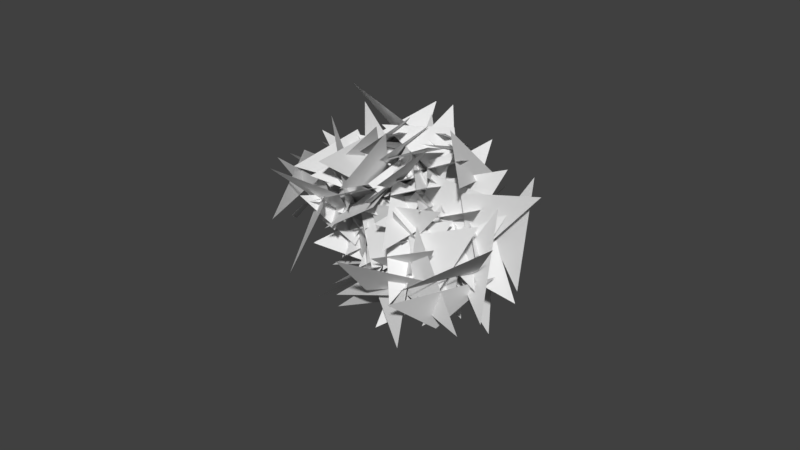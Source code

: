 # Source: cloud.blend  (saved by Blender 2.79.0; exported with 4.5.12 LTS)
import bpy
from mathutils import Matrix  # noqa: F401  (used for matrix-valued properties, if any)

bpy.ops.wm.read_factory_settings(use_empty=True)
scene = bpy.context.scene
scene.name = 'Scene'

# ---- collections
col_collection_5 = bpy.data.collections.new('Collection 5'); scene.collection.children.link(col_collection_5)

# ---- materials (node trees are filled in below, after node groups)
mat_material = bpy.data.materials.new('Material')
mat_material.alpha_threshold = 0.0
mat_material.use_transparent_shadow = False
mat_material.roughness = 0.5

# ---- material node trees

# ---- world
world_world = bpy.data.worlds.new('World'); scene.world = world_world
world_world.color = (0.05088, 0.05088, 0.05088)
world_world.use_sun_shadow = False
world_world.sun_shadow_jitter_overblur = 0.0
world_world.cycles.sampling_method = 'MANUAL'

# ---- meshes
me_plane_018 = bpy.data.meshes.new('Plane.018')
me_plane_018.from_pydata([(-1.0, -1.0, 0.0), (1.0, -1.0, 0.0), (1.001, 1.0, 0.0), (1.0, 1.0, 0.0), (2.999, 0.7005, 1.892), (3.463, -0.9625, 0.8824), (3.36, -2.021, 2.577), (3.36, -2.02, 2.577), (2.828, 0.9997, 1.974), (3.973, -0.06881, 3.218), (2.521, -0.02661, 4.593), (2.52, -0.02616, 4.592), (2.494, 1.715, 2.687), (2.959, 0.0517, 1.678), (2.856, -1.006, 3.372), (2.856, -1.006, 3.372), (3.835, 1.158, 2.92), (3.576, 0.9243, 0.951), (3.766, -1.056, 1.161), (3.766, -1.056, 1.161), (3.243, 1.053, 2.663), (3.707, -0.6095, 1.654), (3.604, -1.667, 3.348), (3.604, -1.667, 3.348), (3.642, 2.406, 2.325), (4.106, 0.7434, 1.316), (4.003, -0.3146, 3.01), (4.003, -0.3139, 3.011), (3.278, 1.491, 1.288), (4.285, -0.158, 1.805), (3.284, -0.2279, 3.535), (3.283, -0.2272, 3.535), (1.813, 0.328, 1.7), (2.278, -1.335, 0.6909), (2.175, -2.393, 2.385), (2.174, -2.392, 2.385), (1.919, 0.5449, -0.8085), (2.926, -1.104, -0.291), (1.925, -1.174, 1.439), (1.924, -1.173, 1.438), (3.449, 1.716, 1.739), (4.456, 0.06749, 2.257), (3.454, -0.002432, 3.987), (3.454, -0.001736, 3.986), (2.628, 0.2763, 2.461), (3.635, -1.372, 2.979), (2.634, -1.442, 4.708), (2.633, -1.442, 4.708), (4.221, 0.4808, 2.843), (4.31, -0.2885, 0.9986), (2.41, -0.8929, 1.158), (2.41, -0.8926, 1.159), (3.316, 0.3264, 2.234), (2.059, -0.9144, 1.295), (0.5066, 0.002039, 2.161), (0.5072, 0.002563, 2.161), (2.289, 0.6728, 3.027), (2.753, -0.9901, 2.017), (2.651, -2.048, 3.711), (2.65, -2.047, 3.712), (2.182, 2.165, 3.681), (2.646, 0.5017, 2.672), (2.543, -0.5563, 4.366), (2.543, -0.5556, 4.366), (2.219, 1.202, 1.991), (3.226, -0.4463, 2.509), (2.224, -0.5162, 4.238), (2.224, -0.5155, 4.238), (3.178, 1.007, 4.412), (2.519, 0.8097, 2.534), (4.173, 1.708, 1.858), (4.174, 1.709, 1.859), (4.838, 1.295, 2.716), (3.402, 1.233, 1.326), (2.024, 1.004, 2.757), (2.025, 1.004, 2.758), (2.012, 0.657, 3.704), (2.672, 1.882, 2.267), (4.438, 2.022, 3.196), (4.437, 2.022, 3.197), (2.578, 2.513, 3.352), (3.432, 1.386, 1.937), (4.124, 0.143, 3.343), (4.123, 0.1435, 3.344), (1.157, -0.06959, -1.382), (2.315, 0.6072, 0.1013), (0.8896, 0.1465, 1.426), (0.8891, 0.1462, 1.425), (1.242, -1.412, -0.2135), (2.253, 0.1696, -0.9052), (0.7848, 1.379, -0.2878), (0.7844, 1.379, -0.2875), (0.7173, 2.289, 1.026), (2.502, 1.543, 0.5195), (1.635, -0.1829, 0.0006226), (1.634, -0.1825, 0.0008364), (2.682, -0.4968, -0.2919), (2.027, -0.5794, 1.596), (0.7402, -2.023, 1.087), (0.7405, -2.023, 1.086), (1.013, -0.665, -1.275), (1.972, -0.6875, 0.4797), (0.5195, -1.82, 1.26), (0.5191, -1.82, 1.259), (1.297, -1.593, -0.8866), (2.256, -1.615, 0.8684), (0.8036, -2.747, 1.648), (0.8032, -2.747, 1.648), (1.46, 0.1141, 2.065), (3.013, -1.061, 2.521), (2.404, -2.395, 1.161), (2.403, -2.394, 1.16), (1.294, 0.548, 1.204), (3.073, 0.898, 2.05), (3.608, -0.999, 1.711), (3.607, -0.9991, 1.711), (2.198, -0.7326, 0.6857), (1.543, -0.8151, 2.574), (0.2554, -2.259, 2.065), (0.2557, -2.259, 2.064), (2.063, 0.4028, -0.5302), (1.408, 0.3202, 1.358), (0.1207, -1.123, 0.8488), (0.121, -1.123, 0.848), (2.817, 1.24, 0.7737), (2.162, 1.157, 2.662), (0.8751, -0.2867, 2.153), (0.8754, -0.2866, 2.152), (3.176, -1.127, 0.3191), (4.134, -1.149, 2.074), (2.682, -2.282, 2.854), (2.682, -2.282, 2.853), (2.965, 0.7465, -0.01872), (2.31, 0.6639, 1.869), (1.023, -0.7797, 1.36), (1.023, -0.7797, 1.359), (1.985, 1.271, -1.161), (2.943, 1.248, 0.5938), (1.491, 0.1158, 1.374), (1.491, 0.1158, 1.373), (1.729, 0.05659, 0.2619), (2.688, 0.03411, 2.017), (1.235, -1.098, 2.797), (1.235, -1.098, 2.796), (1.282, 0.507, 0.4213), (3.239, 0.852, 0.6422), (3.175, 0.04867, 2.473), (3.175, 0.04852, 2.472), (1.888, -0.2731, -0.6674), (2.847, -0.2956, 1.088), (1.394, -1.428, 1.868), (1.394, -1.428, 1.867), (2.25, -1.154, 0.5385), (0.8098, -1.107, 1.926), (-0.006582, -2.753, 1.136), (-0.005974, -2.753, 1.135), (2.568, -0.04345, 0.5155), (3.527, -0.06593, 2.271), (2.075, -1.198, 3.051), (2.074, -1.198, 3.05), (4.131, -0.2791, 1.285), (3.817, 1.689, 1.45), (1.911, 1.432, 0.9005), (1.911, 1.431, 0.9004), (2.172, 0.4335, 5.881), (3.316, -0.5924, 4.601), (1.694, -1.068, 3.531), (1.694, -1.067, 3.532), (3.311, -0.4607, 1.369), (4.802, -1.137, 2.517), (5.809, 0.5644, 2.214), (5.808, 0.5647, 2.213), (2.981, -0.376, 1.273), (4.655, 0.3162, 0.4243), (3.958, 2.185, 0.5728), (3.957, 2.185, 0.5732), (2.297, 0.2133, 0.7105), (3.789, -0.463, 1.859), (4.795, 1.238, 1.556), (4.795, 1.239, 1.555), (3.544, -0.1499, 0.02092), (3.345, -1.586, 1.399), (5.085, -1.041, 2.22), (5.085, -1.04, 2.219), (3.259, -0.03311, 0.598), (4.75, -0.7094, 1.747), (5.756, 0.992, 1.443), (5.756, 0.9923, 1.443), (2.348, -0.8376, -0.1941), (3.839, -1.514, 0.9544), (4.846, 0.1875, 0.6509), (4.845, 0.1878, 0.6505), (2.756, -1.29, 1.101), (4.733, -0.988, 1.052), (4.428, 0.9693, 0.7757), (4.427, 0.9692, 0.7757), (2.912, 0.07801, 2.432), (4.403, -0.5983, 3.581), (5.41, 1.103, 3.277), (5.409, 1.103, 3.277), (2.49, -2.098, 3.633), (4.466, -1.796, 3.584), (4.162, 0.1614, 3.308), (4.161, 0.1612, 3.308), (2.726, -1.058, 0.6217), (4.703, -0.7567, 0.5727), (4.398, 1.201, 0.2968), (4.397, 1.2, 0.2968), (3.513, 0.2996, 1.518), (5.49, 0.6012, 1.469), (5.185, 2.559, 1.193), (5.184, 2.558, 1.193), (4.305, -0.2512, 0.1788), (4.754, -1.635, 1.551), (4.177, -0.3855, 3.002), (4.177, -0.3849, 3.001), (3.838, -0.2524, 1.177), (4.011, -0.08773, 3.162), (2.485, 1.205, 3.189), (2.485, 1.205, 3.188), (3.066, 0.8463, 1.211), (4.558, 0.17, 2.36), (5.564, 1.871, 2.056), (5.564, 1.872, 2.056), (1.875, 1.087, 0.1217), (3.366, 0.4106, 1.27), (4.373, 2.112, 0.9667), (4.372, 2.112, 0.9662), (2.47, -0.0975, 1.545), (4.447, 0.2041, 1.496), (4.142, 2.161, 1.22), (4.141, 2.161, 1.22), (3.473, 1.454, -0.301), (3.027, 0.2892, 1.263), (3.161, -1.33, 0.09637), (3.161, -1.329, 0.09571), (3.981, -0.865, -0.5814), (3.04, -1.261, 1.138), (2.613, 0.6812, 1.353), (2.614, 0.6814, 1.352), (3.004, 1.55, 1.023), (2.212, -0.2641, 0.7389), (3.221, -0.4363, -0.979), (3.222, -0.4355, -0.9789), (1.779, 0.5295, -0.1367), (3.009, -0.8078, 0.7001), (4.584, 0.2922, 0.1454), (4.584, 0.2927, 0.1451), (2.482, -2.034, 4.766), (2.777, -1.565, 2.844), (2.497, 0.3685, 3.272), (2.497, 0.3683, 3.273), (3.763, -0.7952, 4.784), (2.973, -2.26, 3.673), (1.228, -1.284, 3.626), (1.228, -1.283, 3.626), (0.612, -0.3818, 2.458), (2.176, -1.538, 1.993), (3.017, -1.111, 3.758), (3.016, -1.111, 3.758), (3.835, -1.816, 3.416), (3.758, 0.09731, 2.838), (4.13, 0.6804, 4.714), (4.131, 0.6796, 4.714), (2.896, -1.731, 5.117), (3.677, -0.7694, 3.547), (3.86, 0.8878, 4.652), (3.86, 0.8874, 4.652), (3.592, -1.29, 4.53), (4.373, -0.3287, 2.96), (4.556, 1.329, 4.064), (4.556, 1.328, 4.065), (2.928, 0.6107, 2.572), (4.825, 0.4695, 1.954), (5.393, -0.02427, 3.807), (5.392, -0.02421, 3.807), (2.376, -0.1177, 2.921), (3.213, -0.415, 1.129), (5.016, -0.5191, 1.987), (5.016, -0.5189, 1.987), (3.868, -0.7046, 3.313), (3.791, 1.208, 2.735), (4.164, 1.791, 4.611), (4.164, 1.791, 4.611), (2.721, -1.908, 3.463), (2.645, 0.005061, 2.885), (3.017, 0.5882, 4.761), (3.017, 0.5873, 4.762), (2.634, -1.418, 1.814), (2.557, 0.4952, 1.235), (2.929, 1.078, 3.112), (2.929, 1.077, 3.112), (4.703, -1.415, 3.1), (5.484, -0.4537, 1.53), (5.667, 1.203, 2.634), (5.666, 1.203, 2.635), (3.021, -2.03, 2.42), (2.944, -0.1174, 1.841), (3.317, 0.4656, 3.718), (3.317, 0.4648, 3.718), (1.896, -2.594, 3.398), (2.677, -1.633, 1.828), (2.86, 0.02423, 2.932), (2.86, 0.02382, 2.933), (2.908, -1.001, 3.425), (3.689, -0.03963, 1.855), (3.872, 1.618, 2.96), (3.872, 1.617, 2.96), (2.307, -0.7471, 3.383), (3.173, -1.651, 1.823), (4.012, 0.08253, 1.283), (4.012, 0.08291, 1.284), (3.153, -1.771, 4.012), (3.934, -0.8096, 2.442), (4.117, 0.8477, 3.547), (4.117, 0.8472, 3.547), (4.222, -0.7526, 3.586), (3.53, 1.119, 3.717), (4.301, 1.277, 5.555), (4.302, 1.276, 5.555), (3.5, -1.199, 2.801), (4.281, -0.2373, 1.231), (4.465, 1.42, 2.336), (4.464, 1.419, 2.336), (4.679, -1.309, 1.502), (2.923, -1.48, 0.5602), (1.975, -0.8942, 2.221), (1.975, -0.8941, 2.221), (6.069, 2.473, 4.078), (4.391, 1.417, 4.337), (3.376, 2.764, 3.261), (3.377, 2.764, 3.261), (2.224, 0.5281, 2.106), (2.478, -0.3152, 3.901), (3.435, -1.85, 3.046), (3.434, -1.849, 3.045), (2.232, 0.7773, 1.854), (2.057, -1.19, 1.541), (3.525, -1.106, 0.1853), (3.525, -1.105, 0.1854), (2.289, 1.066, 0.8324), (2.544, 0.223, 2.628), (3.5, -1.311, 1.773), (3.5, -1.311, 1.772), (1.492, -0.1371, 1.111), (1.441, 0.8605, 2.844), (2.326, -0.6816, 3.759), (2.326, -0.682, 3.758), (1.992, 0.238, 1.305), (2.247, -0.6052, 3.1), (3.203, -2.14, 2.245), (3.203, -2.139, 2.244), (0.9048, 1.113, 0.9101), (1.159, 0.2698, 2.706), (2.116, -1.264, 1.85), (2.116, -1.264, 1.85), (1.47, 1.225, 2.22), (1.563, -0.6849, 2.806), (2.779, -1.097, 1.273), (2.779, -1.097, 1.273), (3.37, 1.003, 2.312), (3.625, 0.1594, 4.107), (4.581, -1.375, 3.252), (4.581, -1.375, 3.251), (2.677, 2.39, 4.299), (2.77, 0.4803, 4.885), (3.986, 0.06774, 3.352), (3.986, 0.06855, 3.352), (1.301, 1.053, 1.745), (1.394, -0.8566, 2.331), (2.61, -1.269, 0.7981), (2.61, -1.268, 0.7978), (2.862, 0.1437, 1.812), (2.954, -1.766, 2.398), (4.171, -2.179, 0.8652), (4.171, -2.178, 0.865), (1.497, -0.7572, 1.59), (1.449, -0.3685, 3.552), (3.381, 0.1452, 3.497), (3.381, 0.1451, 3.497), (2.215, -0.0683, 2.063), (3.713, 0.2453, 3.35), (4.722, 1.235, 1.935), (4.721, 1.235, 1.934), (3.057, 0.2975, 1.083), (3.312, -0.5457, 2.879), (4.268, -2.08, 2.024), (4.268, -2.08, 2.023), (2.519, 1.02, -0.2781), (2.774, 0.1772, 1.517), (3.73, -1.357, 0.6622), (3.73, -1.357, 0.6615), (2.644, 1.227, 1.652), (2.736, -0.683, 2.238), (3.953, -1.096, 0.7052), (3.953, -1.095, 0.705), (2.414, -0.6636, -0.1352), (2.697, 0.5228, 1.45), (0.7205, 0.6038, 1.743), (0.7204, 0.6033, 1.743), (0.5415, -0.4691, 1.337), (1.504, 0.9669, 2.343), (3.058, 0.7999, 1.095), (3.058, 0.7993, 1.095), (3.43, 0.08288, 0.4921), (1.973, 1.302, 1.115), (0.6029, -0.01642, 0.4944), (0.6036, -0.01693, 0.4941), (1.945, 1.216, -0.14), (1.522, 0.7373, 1.755), (1.848, -1.192, 1.342), (1.848, -1.192, 1.341), (3.515, 2.675, 5.008), (2.492, 1.752, 3.559), (4.183, 1.51, 2.518), (4.183, 1.51, 2.519), (4.354, 1.122, 4.768), (2.568, 2.011, 4.624), (3.308, 3.282, 3.269), (3.309, 3.282, 3.269), (3.162, 3.251, 1.677), (1.943, 2.067, 2.731), (3.444, 1.632, 3.979), (3.444, 1.632, 3.979), (2.666, 1.018, 4.528), (3.63, 0.3322, 2.915), (5.341, 0.3031, 3.948), (5.341, 0.3034, 3.949), (3.959, 2.295, 5.221), (3.511, 0.866, 3.895), (5.458, 0.4674, 3.667), (5.458, 0.468, 3.667), (4.527, 1.156, 5.381), (4.08, -0.2731, 4.056), (6.026, -0.6717, 3.827), (6.026, -0.6711, 3.827), (3.847, 0.8566, 2.078), (3.229, -0.9909, 2.531), (4.148, -0.8641, 4.303), (4.148, -0.8633, 4.303), (3.596, 1.681, 2.54), (2.093, 0.5404, 1.877), (2.538, -0.8447, 3.249), (2.539, -0.8443, 3.25), (3.385, 0.6099, 3.777), (4.348, -0.07601, 2.164), (6.06, -0.1051, 3.198), (6.06, -0.1049, 3.199), (2.683, 2.075, 4.162), (3.646, 1.389, 2.549), (5.358, 1.359, 3.583), (5.358, 1.36, 3.583), (1.883, 1.565, 2.723), (2.846, 0.8793, 1.11), (4.558, 0.8501, 2.144), (4.557, 0.8504, 2.145), (2.692, 0.0173, 4.422), (2.245, -1.412, 3.096), (4.191, -1.811, 2.867), (4.191, -1.81, 2.868), (1.852, 1.565, 3.668), (2.816, 0.8789, 2.055), (4.528, 0.8498, 3.089), (4.527, 0.8501, 3.089), (2.185, 3.027, 4.211), (1.737, 1.597, 2.885), (3.684, 1.199, 2.656), (3.684, 1.199, 2.657), (3.295, 1.608, 3.645), (2.847, 0.1791, 2.32), (4.794, -0.2196, 2.091), (4.794, -0.219, 2.091), (3.473, 2.065, 3.212), (1.699, 1.149, 3.096), (2.52, -0.3045, 1.995), (2.521, -0.3041, 1.996), (3.146, 1.783, 4.617), (2.698, 0.3535, 3.292), (4.645, -0.04515, 3.063), (4.645, -0.04455, 3.063), (3.526, 0.3747, 4.134), (4.984, 0.4496, 2.766), (6.348, 0.1808, 4.204), (6.347, 0.1807, 4.204), (2.691, 0.9662, 3.596), (2.244, -0.463, 2.271), (4.19, -0.8617, 2.042), (4.19, -0.8611, 2.043), (1.651, -0.416, 3.284), (0.9487, 0.9904, 2.048), (2.57, 2.108, 2.397), (2.571, 2.107, 2.397), (3.838, -1.278, -1.181), (3.146, -1.911, 0.5858), (4.538, -0.8215, 1.522), (4.538, -0.8212, 1.521), (2.447, -0.1483, 3.207), (1.765, -1.985, 2.807), (-0.002152, -1.214, 2.275), (-0.001865, -1.214, 2.275), (2.663, 0.1329, 3.198), (0.7402, 0.1537, 3.749), (0.4065, 1.703, 2.53), (0.4073, 1.703, 2.53), (2.827, 1.181, 3.261), (2.144, -0.6557, 2.861), (0.3774, 0.1154, 2.329), (0.3777, 0.1162, 2.329), (1.829, 0.6351, 4.192), (2.995, -0.9394, 3.791), (1.42, -1.916, 3.04), (1.42, -1.915, 3.04), (2.123, 0.5659, 3.612), (1.44, -1.271, 3.212), (-0.3265, -0.5001, 2.68), (-0.3262, -0.4993, 2.68), (3.139, 0.9147, 4.586), (2.456, -0.9224, 4.187), (0.6895, -0.1513, 3.655), (0.6898, -0.1505, 3.655), (3.28, -0.2748, 3.804), (1.459, -1.09, 3.939), (0.6683, 0.5314, 3.076), (0.669, 0.5317, 3.076), (2.719, -0.1248, 1.979), (2.036, -1.962, 1.579), (0.2694, -1.191, 1.047), (0.2697, -1.19, 1.048), (4.412, -1.988, 2.095), (2.591, -2.803, 2.229), (1.8, -1.182, 1.367), (1.801, -1.181, 1.367), (3.094, 0.1445, 4.074), (1.273, -0.6711, 4.209), (0.482, 0.9507, 3.347), (0.4828, 0.951, 3.346), (1.922, 0.1796, 2.699), (0.1007, -0.6359, 2.834), (-0.6903, 0.9858, 1.971), (-0.6896, 0.9862, 1.971), (1.273, 0.08326, 4.214), (1.868, -1.796, 3.874), (2.004, -1.4, 1.918), (2.004, -1.399, 1.918), (1.862, -0.187, 3.323), (2.024, -1.194, 1.603), (2.654, 0.4684, 0.6872), (2.654, 0.4688, 0.6879), (1.959, 0.9424, 2.603), (1.277, -0.8947, 2.203), (-0.4903, -0.1236, 1.671), (-0.49, -0.1228, 1.671), (2.622, 2.297, 3.227), (1.94, 0.4602, 2.827), (0.173, 1.231, 2.295), (0.1733, 1.232, 2.295), (3.004, 0.4494, 2.755), (1.182, -0.3662, 2.89), (0.3915, 1.256, 2.027), (0.3922, 1.256, 2.027), (1.012, 1.919, 3.588), (2.285, 0.5616, 2.855), (2.763, 0.003381, 4.715), (2.763, 0.003954, 4.715), (1.706, 0.2339, 5.135), (3.035, -0.4251, 3.794), (2.451, 0.9974, 2.515), (2.45, 0.9977, 2.516), (1.618, 1.547, 2.372), (3.146, 0.8903, 3.483), (2.048, 1.13, 5.137), (2.047, 1.13, 5.137), (2.934, 2.106, 3.729), (2.746, 0.1234, 3.911), (0.7565, 0.3189, 3.985), (0.7566, 0.3197, 3.985), (4.609, -2.527, 1.116), (3.746, -1.373, 2.503), (3.084, -0.1443, 1.07), (3.085, -0.1448, 1.069), (2.91, -2.378, 0.6006), (4.096, -2.373, 2.211), (5.057, -0.7698, 1.499), (5.057, -0.7698, 1.499), (4.887, 0.7673, 1.907), (4.069, -0.5975, 3.119), (3.495, -1.666, 1.529), (3.495, -1.666, 1.528), (3.098, -2.396, 2.298), (2.079, -0.7682, 1.741), (1.84, -1.543, -0.08773), (1.84, -1.543, -0.0875), (4.178, -2.723, 0.7137), (2.726, -1.676, 1.606), (1.949, -1.228, -0.1821), (1.95, -1.229, -0.1825), (3.255, -2.49, 1.056), (1.803, -1.443, 1.948), (1.026, -0.995, 0.1602), (1.027, -0.9954, 0.1598), (2.463, 0.1534, 1.579), (0.8207, -0.6242, 2.415), (0.9596, -2.215, 1.21), (0.9603, -2.215, 1.21), (3.364, -0.2261, 1.608), (2.46, 0.05866, 3.369), (1.168, -1.408, 2.944), (1.168, -1.408, 2.943), (2.486, -1.612, 1.791), (1.467, 0.0157, 1.233), (1.228, -0.7589, -0.5952), (1.229, -0.7596, -0.595), (4.088, -1.895, 2.164), (3.069, -0.2667, 1.607), (2.83, -1.041, -0.2217), (2.831, -1.042, -0.2215), (3.589, -0.6651, 3.263), (2.57, 0.9629, 2.706), (2.331, 0.1883, 0.8773), (2.331, 0.1876, 0.8776), (2.104, -2.421, 2.458), (0.6524, -1.375, 3.35), (-0.124, -0.9264, 1.562), (-0.1234, -0.9269, 1.562), (3.693, -1.596, 3.138), (2.674, 0.03209, 2.581), (2.435, -0.7425, 0.7522), (2.436, -0.7432, 0.7525), (5.117, -1.887, 2.481), (3.664, -0.8401, 3.373), (2.888, -0.392, 1.585), (2.889, -0.3924, 1.584), (3.465, -1.363, 1.732), (2.012, -0.3159, 2.624), (1.236, 0.1322, 0.8361), (1.237, 0.1318, 0.8357), (3.832, -0.8521, 1.553), (3.256, -1.112, 3.451), (1.567, -0.1086, 3.076), (1.567, -0.1085, 3.075), (3.765, -2.314, 1.689), (2.313, -1.267, 2.581), (1.537, -0.8193, 0.793), (1.537, -0.8198, 0.7926), (2.268, -1.973, 1.635), (1.925, -0.4142, 0.4288), (1.56, -1.666, -1.087), (1.56, -1.667, -1.087), (2.945, -1.486, 2.435), (1.493, -0.4392, 3.327), (0.7164, 0.008881, 1.539), (0.717, 0.008439, 1.539), (1.756, -1.511, 3.729), (3.13, -0.2116, 4.378), (3.956, -0.175, 2.557), (3.956, -0.1756, 2.557)], [], [(0, 1, 3, 2), (4, 5, 7, 6), (8, 9, 11, 10), (12, 13, 15, 14), (16, 17, 19, 18), (20, 21, 23, 22), (24, 25, 27, 26), (28, 29, 31, 30), (32, 33, 35, 34), (36, 37, 39, 38), (40, 41, 43, 42), (44, 45, 47, 46), (48, 49, 51, 50), (52, 53, 55, 54), (56, 57, 59, 58), (60, 61, 63, 62), (64, 65, 67, 66), (68, 69, 71, 70), (72, 73, 75, 74), (76, 77, 79, 78), (80, 81, 83, 82), (84, 85, 87, 86), (88, 89, 91, 90), (92, 93, 95, 94), (96, 97, 99, 98), (100, 101, 103, 102), (104, 105, 107, 106), (108, 109, 111, 110), (112, 113, 115, 114), (116, 117, 119, 118), (120, 121, 123, 122), (124, 125, 127, 126), (128, 129, 131, 130), (132, 133, 135, 134), (136, 137, 139, 138), (140, 141, 143, 142), (144, 145, 147, 146), (148, 149, 151, 150), (152, 153, 155, 154), (156, 157, 159, 158), (160, 161, 163, 162), (164, 165, 167, 166), (168, 169, 171, 170), (172, 173, 175, 174), (176, 177, 179, 178), (180, 181, 183, 182), (184, 185, 187, 186), (188, 189, 191, 190), (192, 193, 195, 194), (196, 197, 199, 198), (200, 201, 203, 202), (204, 205, 207, 206), (208, 209, 211, 210), (212, 213, 215, 214), (216, 217, 219, 218), (220, 221, 223, 222), (224, 225, 227, 226), (228, 229, 231, 230), (232, 233, 235, 234), (236, 237, 239, 238), (240, 241, 243, 242), (244, 245, 247, 246), (248, 249, 251, 250), (252, 253, 255, 254), (256, 257, 259, 258), (260, 261, 263, 262), (264, 265, 267, 266), (268, 269, 271, 270), (272, 273, 275, 274), (276, 277, 279, 278), (280, 281, 283, 282), (284, 285, 287, 286), (288, 289, 291, 290), (292, 293, 295, 294), (296, 297, 299, 298), (300, 301, 303, 302), (304, 305, 307, 306), (308, 309, 311, 310), (312, 313, 315, 314), (316, 317, 319, 318), (320, 321, 323, 322), (324, 325, 327, 326), (328, 329, 331, 330), (332, 333, 335, 334), (336, 337, 339, 338), (340, 341, 343, 342), (344, 345, 347, 346), (348, 349, 351, 350), (352, 353, 355, 354), (356, 357, 359, 358), (360, 361, 363, 362), (364, 365, 367, 366), (368, 369, 371, 370), (372, 373, 375, 374), (376, 377, 379, 378), (380, 381, 383, 382), (384, 385, 387, 386), (388, 389, 391, 390), (392, 393, 395, 394), (396, 397, 399, 398), (400, 401, 403, 402), (404, 405, 407, 406), (408, 409, 411, 410), (412, 413, 415, 414), (416, 417, 419, 418), (420, 421, 423, 422), (424, 425, 427, 426), (428, 429, 431, 430), (432, 433, 435, 434), (436, 437, 439, 438), (440, 441, 443, 442), (444, 445, 447, 446), (448, 449, 451, 450), (452, 453, 455, 454), (456, 457, 459, 458), (460, 461, 463, 462), (464, 465, 467, 466), (468, 469, 471, 470), (472, 473, 475, 474), (476, 477, 479, 478), (480, 481, 483, 482), (484, 485, 487, 486), (488, 489, 491, 490), (492, 493, 495, 494), (496, 497, 499, 498), (500, 501, 503, 502), (504, 505, 507, 506), (508, 509, 511, 510), (512, 513, 515, 514), (516, 517, 519, 518), (520, 521, 523, 522), (524, 525, 527, 526), (528, 529, 531, 530), (532, 533, 535, 534), (536, 537, 539, 538), (540, 541, 543, 542), (544, 545, 547, 546), (548, 549, 551, 550), (552, 553, 555, 554), (556, 557, 559, 558), (560, 561, 563, 562), (564, 565, 567, 566), (568, 569, 571, 570), (572, 573, 575, 574), (576, 577, 579, 578), (580, 581, 583, 582), (584, 585, 587, 586), (588, 589, 591, 590), (592, 593, 595, 594), (596, 597, 599, 598), (600, 601, 603, 602), (604, 605, 607, 606), (608, 609, 611, 610), (612, 613, 615, 614), (616, 617, 619, 618), (620, 621, 623, 622), (624, 625, 627, 626), (628, 629, 631, 630), (632, 633, 635, 634), (636, 637, 639, 638), (640, 641, 643, 642), (644, 645, 647, 646), (648, 649, 651, 650), (652, 653, 655, 654)])
_uv = me_plane_018.uv_layers.new(name='UVMap')
_uv.uv.foreach_set('vector', [0.6532, 0.4834, 0.5163, 0.4834, 0.518, 0.3419, 0.5179, 0.3419, 0.5154, 0.6251, 0.3774, 0.6251, 0.3781, 0.4835, 0.3781, 0.4835, 0.2125, 1.0, 0.1399, 0.8998, 0.2125, 0.7996, 0.2125, 0.7996, 0.6543, 0.3419, 0.5163, 0.3419, 0.517, 0.2003, 0.5169, 0.2003, 0.5036, 0.9037, 0.3742, 0.9037, 0.3883, 0.7666, 0.3883, 0.7666, 0.138, 0.5665, 0.0, 0.5665, 0.0007169, 0.4249, 0.0006586, 0.4249, 0.3766, 0.6251, 0.2386, 0.6251, 0.2393, 0.4835, 0.2392, 0.4835, 0.7469, 0.6839, 0.6534, 0.5831, 0.7469, 0.4835, 0.7468, 0.4835, 0.138, 0.7082, 0.0, 0.7082, 0.0007169, 0.5665, 0.0006586, 0.5665, 0.7477, 0.4006, 0.6543, 0.2999, 0.7477, 0.2003, 0.7477, 0.2003, 0.6032, 0.8255, 0.5098, 0.7247, 0.6032, 0.6252, 0.6032, 0.6251, 0.8403, 0.6839, 0.7469, 0.5831, 0.8403, 0.4835, 0.8402, 0.4835, 0.7509, 0.1409, 0.6137, 0.1409, 0.6171, 1.689e-08, 0.6171, 0.0, 0.3563, 0.7668, 0.3563, 0.907, 0.2386, 0.8958, 0.2386, 0.8958, 0.6534, 0.6251, 0.5154, 0.6251, 0.5161, 0.4835, 0.5161, 0.4835, 0.6137, 0.1416, 0.4757, 0.1416, 0.4764, 5.067e-08, 0.4764, 0.0, 0.2334, 0.7996, 0.1399, 0.6988, 0.2334, 0.5993, 0.2333, 0.5992, 0.138, 0.0009718, 0.138, 0.1426, -0.001953, 0.1424, -0.001953, 0.1425, 0.2369, 0.5992, 0.1399, 0.5021, 0.2369, 0.4001, 0.2369, 0.4, 0.9296, 0.4, 0.8399, 0.2964, 0.9296, 0.2003, 0.9295, 0.2003, 0.3742, 0.6251, 0.3742, 0.7668, 0.2386, 0.766, 0.2386, 0.7661, 0.5098, 0.6251, 0.5098, 0.7666, 0.3742, 0.7645, 0.3742, 0.7646, 0.2367, 0.4, 0.1399, 0.3002, 0.2367, 0.1997, 0.2366, 0.1996, 0.9635, 0.1989, 0.8814, 0.1064, 0.9635, 3.903e-05, 0.9635, 0.0, 0.9313, 0.8842, 0.8391, 0.7833, 0.9313, 0.6839, 0.9313, 0.6839, 0.5163, 0.3419, 0.3774, 0.3419, 0.3782, 0.2003, 0.3781, 0.2003, 0.4757, 0.1416, 0.3369, 0.1416, 0.3376, 0.0, 0.3376, 0.0, 0.2386, 0.1996, 0.1399, 0.0986, 0.2386, 4.265e-05, 0.2385, 0.0, 0.3369, 0.2003, 0.2386, 0.1008, 0.3369, 4.199e-05, 0.3368, 0.0, 0.09223, 0.9085, 0.0, 0.8076, 0.09223, 0.7082, 0.09219, 0.7082, 0.7457, 0.8842, 0.6534, 0.7833, 0.7457, 0.6839, 0.7456, 0.6839, 0.8399, 0.4006, 0.7477, 0.2997, 0.8399, 0.2003, 0.8399, 0.2003, 0.5163, 0.4835, 0.3774, 0.4835, 0.3782, 0.3419, 0.3781, 0.3419, 0.8391, 0.8842, 0.7469, 0.7833, 0.8391, 0.6839, 0.839, 0.6839, 0.1389, 0.2833, 0.0, 0.2833, 0.0007546, 0.1417, 0.000696, 0.1417, 0.3774, 0.3419, 0.2386, 0.3419, 0.2393, 0.2003, 0.2393, 0.2003, 0.8814, 0.138, 0.7509, 0.138, 0.7628, 3.378e-08, 0.7628, 0.0, 0.3774, 0.4835, 0.2386, 0.4835, 0.2393, 0.3419, 0.2393, 0.3419, 1.0, 0.4007, 0.9296, 0.2996, 1.0, 0.2003, 1.0, 0.2003, 0.1389, 0.4249, 0.0, 0.4249, 0.0007545, 0.2833, 0.000696, 0.2833, 0.93, 0.6756, 0.8403, 0.5672, 0.93, 0.4835, 0.93, 0.4835, 0.6532, 0.4834, 0.5163, 0.4834, 0.518, 0.3419, 0.5179, 0.3419, 0.5154, 0.6251, 0.3774, 0.6251, 0.3781, 0.4835, 0.3781, 0.4835, 0.2125, 1.0, 0.1399, 0.8998, 0.2125, 0.7996, 0.2125, 0.7996, 0.6543, 0.3419, 0.5163, 0.3419, 0.517, 0.2003, 0.5169, 0.2003, 0.5036, 0.9037, 0.3742, 0.9037, 0.3883, 0.7666, 0.3883, 0.7666, 0.138, 0.5665, 0.0, 0.5665, 0.0007169, 0.4249, 0.0006586, 0.4249, 0.3766, 0.6251, 0.2386, 0.6251, 0.2393, 0.4835, 0.2392, 0.4835, 0.7469, 0.6839, 0.6534, 0.5831, 0.7469, 0.4835, 0.7468, 0.4835, 0.138, 0.7082, 0.0, 0.7082, 0.0007169, 0.5665, 0.0006586, 0.5665, 0.7477, 0.4006, 0.6543, 0.2999, 0.7477, 0.2003, 0.7477, 0.2003, 0.6032, 0.8255, 0.5098, 0.7247, 0.6032, 0.6252, 0.6032, 0.6251, 0.8403, 0.6839, 0.7469, 0.5831, 0.8403, 0.4835, 0.8402, 0.4835, 0.7509, 0.1409, 0.6137, 0.1409, 0.6171, 1.689e-08, 0.6171, 0.0, 0.3563, 0.7668, 0.3563, 0.907, 0.2386, 0.8958, 0.2386, 0.8958, 0.6534, 0.6251, 0.5154, 0.6251, 0.5161, 0.4835, 0.5161, 0.4835, 0.6137, 0.1416, 0.4757, 0.1416, 0.4764, 5.067e-08, 0.4764, 0.0, 0.2334, 0.7996, 0.1399, 0.6988, 0.2334, 0.5993, 0.2333, 0.5992, 0.138, 0.0009718, 0.138, 0.1426, -0.001953, 0.1424, -0.001953, 0.1425, 0.2369, 0.5992, 0.1399, 0.5021, 0.2369, 0.4001, 0.2369, 0.4, 0.9296, 0.4, 0.8399, 0.2964, 0.9296, 0.2003, 0.9295, 0.2003, 0.3742, 0.6251, 0.3742, 0.7668, 0.2386, 0.766, 0.2386, 0.7661, 0.5098, 0.6251, 0.5098, 0.7666, 0.3742, 0.7645, 0.3742, 0.7646, 0.2367, 0.4, 0.1399, 0.3002, 0.2367, 0.1997, 0.2366, 0.1996, 0.9635, 0.1989, 0.8814, 0.1064, 0.9635, 3.903e-05, 0.9635, 0.0, 0.9313, 0.8842, 0.8391, 0.7833, 0.9313, 0.6839, 0.9313, 0.6839, 0.5163, 0.3419, 0.3774, 0.3419, 0.3782, 0.2003, 0.3781, 0.2003, 0.4757, 0.1416, 0.3369, 0.1416, 0.3376, 0.0, 0.3376, 0.0, 0.2386, 0.1996, 0.1399, 0.0986, 0.2386, 4.265e-05, 0.2385, 0.0, 0.3369, 0.2003, 0.2386, 0.1008, 0.3369, 4.199e-05, 0.3368, 0.0, 0.09223, 0.9085, 0.0, 0.8076, 0.09223, 0.7082, 0.09219, 0.7082, 0.7457, 0.8842, 0.6534, 0.7833, 0.7457, 0.6839, 0.7456, 0.6839, 0.8399, 0.4006, 0.7477, 0.2997, 0.8399, 0.2003, 0.8399, 0.2003, 0.5163, 0.4835, 0.3774, 0.4835, 0.3782, 0.3419, 0.3781, 0.3419, 0.8391, 0.8842, 0.7469, 0.7833, 0.8391, 0.6839, 0.839, 0.6839, 0.1389, 0.2833, 0.0, 0.2833, 0.0007546, 0.1417, 0.000696, 0.1417, 0.3774, 0.3419, 0.2386, 0.3419, 0.2393, 0.2003, 0.2393, 0.2003, 0.8814, 0.138, 0.7509, 0.138, 0.7628, 3.378e-08, 0.7628, 0.0, 0.3774, 0.4835, 0.2386, 0.4835, 0.2393, 0.3419, 0.2393, 0.3419, 1.0, 0.4007, 0.9296, 0.2996, 1.0, 0.2003, 1.0, 0.2003, 0.1389, 0.4249, 0.0, 0.4249, 0.0007545, 0.2833, 0.000696, 0.2833, 0.93, 0.6756, 0.8403, 0.5672, 0.93, 0.4835, 0.93, 0.4835, 0.6532, 0.4834, 0.5163, 0.4834, 0.518, 0.3419, 0.5179, 0.3419, 0.5154, 0.6251, 0.3774, 0.6251, 0.3781, 0.4835, 0.3781, 0.4835, 0.2125, 1.0, 0.1399, 0.8998, 0.2125, 0.7996, 0.2125, 0.7996, 0.6543, 0.3419, 0.5163, 0.3419, 0.517, 0.2003, 0.5169, 0.2003, 0.5036, 0.9037, 0.3742, 0.9037, 0.3883, 0.7666, 0.3883, 0.7666, 0.138, 0.5665, 0.0, 0.5665, 0.0007169, 0.4249, 0.0006586, 0.4249, 0.3766, 0.6251, 0.2386, 0.6251, 0.2393, 0.4835, 0.2392, 0.4835, 0.7469, 0.6839, 0.6534, 0.5831, 0.7469, 0.4835, 0.7468, 0.4835, 0.138, 0.7082, 0.0, 0.7082, 0.0007169, 0.5665, 0.0006586, 0.5665, 0.7477, 0.4006, 0.6543, 0.2999, 0.7477, 0.2003, 0.7477, 0.2003, 0.6032, 0.8255, 0.5098, 0.7247, 0.6032, 0.6252, 0.6032, 0.6251, 0.8403, 0.6839, 0.7469, 0.5831, 0.8403, 0.4835, 0.8402, 0.4835, 0.7509, 0.1409, 0.6137, 0.1409, 0.6171, 1.689e-08, 0.6171, 0.0, 0.3563, 0.7668, 0.3563, 0.907, 0.2386, 0.8958, 0.2386, 0.8958, 0.6534, 0.6251, 0.5154, 0.6251, 0.5161, 0.4835, 0.5161, 0.4835, 0.6137, 0.1416, 0.4757, 0.1416, 0.4764, 5.067e-08, 0.4764, 0.0, 0.2334, 0.7996, 0.1399, 0.6988, 0.2334, 0.5993, 0.2333, 0.5992, 0.138, 0.0009718, 0.138, 0.1426, -0.001953, 0.1424, -0.001953, 0.1425, 0.2369, 0.5992, 0.1399, 0.5021, 0.2369, 0.4001, 0.2369, 0.4, 0.9296, 0.4, 0.8399, 0.2964, 0.9296, 0.2003, 0.9295, 0.2003, 0.3742, 0.6251, 0.3742, 0.7668, 0.2386, 0.766, 0.2386, 0.7661, 0.5098, 0.6251, 0.5098, 0.7666, 0.3742, 0.7645, 0.3742, 0.7646, 0.2367, 0.4, 0.1399, 0.3002, 0.2367, 0.1997, 0.2366, 0.1996, 0.9635, 0.1989, 0.8814, 0.1064, 0.9635, 3.903e-05, 0.9635, 0.0, 0.9313, 0.8842, 0.8391, 0.7833, 0.9313, 0.6839, 0.9313, 0.6839, 0.5163, 0.3419, 0.3774, 0.3419, 0.3782, 0.2003, 0.3781, 0.2003, 0.4757, 0.1416, 0.3369, 0.1416, 0.3376, 0.0, 0.3376, 0.0, 0.2386, 0.1996, 0.1399, 0.0986, 0.2386, 4.265e-05, 0.2385, 0.0, 0.3369, 0.2003, 0.2386, 0.1008, 0.3369, 4.199e-05, 0.3368, 0.0, 0.09223, 0.9085, 0.0, 0.8076, 0.09223, 0.7082, 0.09219, 0.7082, 0.7457, 0.8842, 0.6534, 0.7833, 0.7457, 0.6839, 0.7456, 0.6839, 0.8399, 0.4006, 0.7477, 0.2997, 0.8399, 0.2003, 0.8399, 0.2003, 0.5163, 0.4835, 0.3774, 0.4835, 0.3782, 0.3419, 0.3781, 0.3419, 0.8391, 0.8842, 0.7469, 0.7833, 0.8391, 0.6839, 0.839, 0.6839, 0.1389, 0.2833, 0.0, 0.2833, 0.0007546, 0.1417, 0.000696, 0.1417, 0.3774, 0.3419, 0.2386, 0.3419, 0.2393, 0.2003, 0.2393, 0.2003, 0.8814, 0.138, 0.7509, 0.138, 0.7628, 3.378e-08, 0.7628, 0.0, 0.3774, 0.4835, 0.2386, 0.4835, 0.2393, 0.3419, 0.2393, 0.3419, 1.0, 0.4007, 0.9296, 0.2996, 1.0, 0.2003, 1.0, 0.2003, 0.1389, 0.4249, 0.0, 0.4249, 0.0007545, 0.2833, 0.000696, 0.2833, 0.93, 0.6756, 0.8403, 0.5672, 0.93, 0.4835, 0.93, 0.4835, 0.6532, 0.4834, 0.5163, 0.4834, 0.518, 0.3419, 0.5179, 0.3419, 0.5154, 0.6251, 0.3774, 0.6251, 0.3781, 0.4835, 0.3781, 0.4835, 0.2125, 1.0, 0.1399, 0.8998, 0.2125, 0.7996, 0.2125, 0.7996, 0.6543, 0.3419, 0.5163, 0.3419, 0.517, 0.2003, 0.5169, 0.2003, 0.5036, 0.9037, 0.3742, 0.9037, 0.3883, 0.7666, 0.3883, 0.7666, 0.138, 0.5665, 0.0, 0.5665, 0.0007169, 0.4249, 0.0006586, 0.4249, 0.3766, 0.6251, 0.2386, 0.6251, 0.2393, 0.4835, 0.2392, 0.4835, 0.7469, 0.6839, 0.6534, 0.5831, 0.7469, 0.4835, 0.7468, 0.4835, 0.138, 0.7082, 0.0, 0.7082, 0.0007169, 0.5665, 0.0006586, 0.5665, 0.7477, 0.4006, 0.6543, 0.2999, 0.7477, 0.2003, 0.7477, 0.2003, 0.6032, 0.8255, 0.5098, 0.7247, 0.6032, 0.6252, 0.6032, 0.6251, 0.8403, 0.6839, 0.7469, 0.5831, 0.8403, 0.4835, 0.8402, 0.4835, 0.7509, 0.1409, 0.6137, 0.1409, 0.6171, 1.689e-08, 0.6171, 0.0, 0.3563, 0.7668, 0.3563, 0.907, 0.2386, 0.8958, 0.2386, 0.8958, 0.6534, 0.6251, 0.5154, 0.6251, 0.5161, 0.4835, 0.5161, 0.4835, 0.6137, 0.1416, 0.4757, 0.1416, 0.4764, 5.067e-08, 0.4764, 0.0, 0.2334, 0.7996, 0.1399, 0.6988, 0.2334, 0.5993, 0.2333, 0.5992, 0.138, 0.0009718, 0.138, 0.1426, -0.001953, 0.1424, -0.001953, 0.1425, 0.2369, 0.5992, 0.1399, 0.5021, 0.2369, 0.4001, 0.2369, 0.4, 0.9296, 0.4, 0.8399, 0.2964, 0.9296, 0.2003, 0.9295, 0.2003, 0.3742, 0.6251, 0.3742, 0.7668, 0.2386, 0.766, 0.2386, 0.7661, 0.5098, 0.6251, 0.5098, 0.7666, 0.3742, 0.7645, 0.3742, 0.7646, 0.2367, 0.4, 0.1399, 0.3002, 0.2367, 0.1997, 0.2366, 0.1996, 0.9635, 0.1989, 0.8814, 0.1064, 0.9635, 3.903e-05, 0.9635, 0.0, 0.9313, 0.8842, 0.8391, 0.7833, 0.9313, 0.6839, 0.9313, 0.6839, 0.5163, 0.3419, 0.3774, 0.3419, 0.3782, 0.2003, 0.3781, 0.2003, 0.4757, 0.1416, 0.3369, 0.1416, 0.3376, 0.0, 0.3376, 0.0, 0.2386, 0.1996, 0.1399, 0.0986, 0.2386, 4.265e-05, 0.2385, 0.0, 0.3369, 0.2003, 0.2386, 0.1008, 0.3369, 4.199e-05, 0.3368, 0.0, 0.09223, 0.9085, 0.0, 0.8076, 0.09223, 0.7082, 0.09219, 0.7082, 0.7457, 0.8842, 0.6534, 0.7833, 0.7457, 0.6839, 0.7456, 0.6839, 0.8399, 0.4006, 0.7477, 0.2997, 0.8399, 0.2003, 0.8399, 0.2003, 0.5163, 0.4835, 0.3774, 0.4835, 0.3782, 0.3419, 0.3781, 0.3419, 0.8391, 0.8842, 0.7469, 0.7833, 0.8391, 0.6839, 0.839, 0.6839, 0.1389, 0.2833, 0.0, 0.2833, 0.0007546, 0.1417, 0.000696, 0.1417, 0.3774, 0.3419, 0.2386, 0.3419, 0.2393, 0.2003, 0.2393, 0.2003, 0.8814, 0.138, 0.7509, 0.138, 0.7628, 3.378e-08, 0.7628, 0.0, 0.3774, 0.4835, 0.2386, 0.4835, 0.2393, 0.3419, 0.2393, 0.3419, 1.0, 0.4007, 0.9296, 0.2996, 1.0, 0.2003, 1.0, 0.2003, 0.1389, 0.4249, 0.0, 0.4249, 0.0007545, 0.2833, 0.000696, 0.2833, 0.93, 0.6756, 0.8403, 0.5672, 0.93, 0.4835, 0.93, 0.4835])
me_plane_018.materials.append(mat_material)
me_plane_018.use_remesh_preserve_volume = False
me_plane_018.use_remesh_preserve_attributes = False
me_plane_018.use_mirror_vertex_groups = False
me_plane_018.update()

# ---- objects
ob_plane_016 = bpy.data.objects.new('Plane.016', me_plane_018)

# ---- transforms, parenting, visibility, modifiers, constraints
ob_plane_016.location = (-1.782, -1.931, 1.468)
ob_plane_016.rotation_euler = (3.316, -0.8955, 0.08961)
ob_plane_016.lineart.crease_threshold = 0.0

# ---- collection membership
col_collection_5.objects.link(ob_plane_016)

# ---- scene / render settings (as saved in the file)
scene.frame_start = 1; scene.frame_end = 250; scene.frame_set(0)
scene.render.engine = 'BLENDER_EEVEE_NEXT'
scene.render.resolution_percentage = 50
scene.render.dither_intensity = 0.0
scene.cycles.use_denoising = False
scene.cycles.samples = 128
scene.cycles.sampling_pattern = 'TABULATED_SOBOL'
scene.cycles.use_adaptive_sampling = False
scene.cycles.use_light_tree = False
scene.cycles.blur_glossy = 0.0
scene.cycles.sample_clamp_indirect = 0.0
scene.view_settings.view_transform = 'Standard'
bpy.context.view_layer.update()

# ---- added for rendering (the .blend has no active camera and no usable light): camera, sun
cam_auto = bpy.data.cameras.new('AutoCamera')
cam_auto.lens = 50.0
cam_auto.sensor_width = 36.0
cam_auto.clip_end = 1000.0
ob_auto_camera = bpy.data.objects.new('AutoCamera', cam_auto)
scene.collection.objects.link(ob_auto_camera)
ob_auto_camera.location = (17.9795, -21.0968, 15.2283)
ob_auto_camera.rotation_euler = (1.09748, -7.21219e-08, 0.694738)
scene.camera = ob_auto_camera
light_auto_sun = bpy.data.lights.new('AutoSun', 'SUN')
light_auto_sun.energy = 3.0
light_auto_sun.angle = 0.0523599
ob_auto_sun = bpy.data.objects.new('AutoSun', light_auto_sun)
scene.collection.objects.link(ob_auto_sun)
ob_auto_sun.rotation_euler = (0.872665, 0.174533, 0.523599)
bpy.context.view_layer.update()
